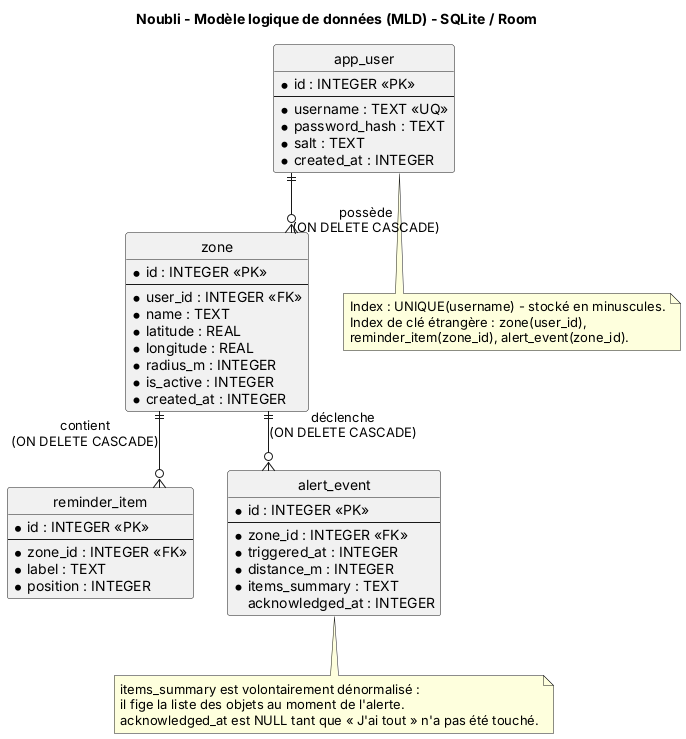

The diagram above was rendered by PlantUML. Its source (embedded in the PNG):
@startuml 02-mld
title Noubli - Modèle logique de données (MLD) - SQLite / Room
hide circle
skinparam linetype ortho
skinparam shadowing false

' Légende : PK = clé primaire, FK = clé étrangère, UQ = unique.
' Types SQLite : INTEGER, REAL, TEXT. Les booléens sont stockés en INTEGER (0/1),
' les dates en INTEGER (millisecondes depuis 1970).

entity "app_user" as app_user {
  * id : INTEGER <<PK>>
  --
  * username : TEXT <<UQ>>
  * password_hash : TEXT
  * salt : TEXT
  * created_at : INTEGER
}

entity "zone" as zone {
  * id : INTEGER <<PK>>
  --
  * user_id : INTEGER <<FK>>
  * name : TEXT
  * latitude : REAL
  * longitude : REAL
  * radius_m : INTEGER
  * is_active : INTEGER
  * created_at : INTEGER
}

entity "reminder_item" as reminder_item {
  * id : INTEGER <<PK>>
  --
  * zone_id : INTEGER <<FK>>
  * label : TEXT
  * position : INTEGER
}

entity "alert_event" as alert_event {
  * id : INTEGER <<PK>>
  --
  * zone_id : INTEGER <<FK>>
  * triggered_at : INTEGER
  * distance_m : INTEGER
  * items_summary : TEXT
  acknowledged_at : INTEGER
}

app_user ||--o{ zone : "possède\n(ON DELETE CASCADE)"
zone ||--o{ reminder_item : "contient\n(ON DELETE CASCADE)"
zone ||--o{ alert_event : "déclenche\n(ON DELETE CASCADE)"

note bottom of alert_event
  items_summary est volontairement dénormalisé :
  il fige la liste des objets au moment de l'alerte.
  acknowledged_at est NULL tant que « J'ai tout » n'a pas été touché.
end note

note bottom of app_user
  Index : UNIQUE(username) - stocké en minuscules.
  Index de clé étrangère : zone(user_id),
  reminder_item(zone_id), alert_event(zone_id).
end note

@enduml